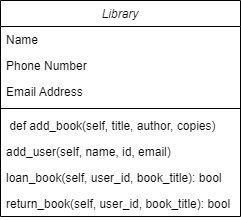

The diagram above was exported from draw.io. Its source (the exported page's mxGraphModel, read from the mxfile embedded in the PNG):
<mxGraphModel dx="1075" dy="438" grid="1" gridSize="10" guides="1" tooltips="1" connect="1" arrows="1" fold="1" page="1" pageScale="1" pageWidth="827" pageHeight="1169" math="0" shadow="0">
  <root>
    <mxCell id="WIyWlLk6GJQsqaUBKTNV-0" />
    <mxCell id="WIyWlLk6GJQsqaUBKTNV-1" parent="WIyWlLk6GJQsqaUBKTNV-0" />
    <mxCell id="zkfFHV4jXpPFQw0GAbJ--0" value="Library" style="swimlane;fontStyle=2;align=center;verticalAlign=top;childLayout=stackLayout;horizontal=1;startSize=26;horizontalStack=0;resizeParent=1;resizeLast=0;collapsible=1;marginBottom=0;rounded=0;shadow=0;strokeWidth=1;" parent="WIyWlLk6GJQsqaUBKTNV-1" vertex="1">
      <mxGeometry x="200" y="170" width="240" height="216" as="geometry">
        <mxRectangle x="230" y="140" width="160" height="26" as="alternateBounds" />
      </mxGeometry>
    </mxCell>
    <mxCell id="zkfFHV4jXpPFQw0GAbJ--1" value="Name" style="text;align=left;verticalAlign=top;spacingLeft=4;spacingRight=4;overflow=hidden;rotatable=0;points=[[0,0.5],[1,0.5]];portConstraint=eastwest;" parent="zkfFHV4jXpPFQw0GAbJ--0" vertex="1">
      <mxGeometry y="26" width="240" height="26" as="geometry" />
    </mxCell>
    <mxCell id="zkfFHV4jXpPFQw0GAbJ--2" value="Phone Number" style="text;align=left;verticalAlign=top;spacingLeft=4;spacingRight=4;overflow=hidden;rotatable=0;points=[[0,0.5],[1,0.5]];portConstraint=eastwest;rounded=0;shadow=0;html=0;" parent="zkfFHV4jXpPFQw0GAbJ--0" vertex="1">
      <mxGeometry y="52" width="240" height="26" as="geometry" />
    </mxCell>
    <mxCell id="zkfFHV4jXpPFQw0GAbJ--3" value="Email Address" style="text;align=left;verticalAlign=top;spacingLeft=4;spacingRight=4;overflow=hidden;rotatable=0;points=[[0,0.5],[1,0.5]];portConstraint=eastwest;rounded=0;shadow=0;html=0;" parent="zkfFHV4jXpPFQw0GAbJ--0" vertex="1">
      <mxGeometry y="78" width="240" height="26" as="geometry" />
    </mxCell>
    <mxCell id="zkfFHV4jXpPFQw0GAbJ--4" value="" style="line;html=1;strokeWidth=1;align=left;verticalAlign=middle;spacingTop=-1;spacingLeft=3;spacingRight=3;rotatable=0;labelPosition=right;points=[];portConstraint=eastwest;" parent="zkfFHV4jXpPFQw0GAbJ--0" vertex="1">
      <mxGeometry y="104" width="240" height="8" as="geometry" />
    </mxCell>
    <mxCell id="zkfFHV4jXpPFQw0GAbJ--5" value=" def add_book(self, title, author, copies)" style="text;align=left;verticalAlign=top;spacingLeft=4;spacingRight=4;overflow=hidden;rotatable=0;points=[[0,0.5],[1,0.5]];portConstraint=eastwest;" parent="zkfFHV4jXpPFQw0GAbJ--0" vertex="1">
      <mxGeometry y="112" width="240" height="26" as="geometry" />
    </mxCell>
    <mxCell id="d9t3MW9Oeitle5RFau_m-1" value="add_user(self, name, id, email)" style="text;align=left;verticalAlign=top;spacingLeft=4;spacingRight=4;overflow=hidden;rotatable=0;points=[[0,0.5],[1,0.5]];portConstraint=eastwest;" vertex="1" parent="zkfFHV4jXpPFQw0GAbJ--0">
      <mxGeometry y="138" width="240" height="26" as="geometry" />
    </mxCell>
    <mxCell id="d9t3MW9Oeitle5RFau_m-2" value="loan_book(self, user_id, book_title): bool" style="text;align=left;verticalAlign=top;spacingLeft=4;spacingRight=4;overflow=hidden;rotatable=0;points=[[0,0.5],[1,0.5]];portConstraint=eastwest;" vertex="1" parent="zkfFHV4jXpPFQw0GAbJ--0">
      <mxGeometry y="164" width="240" height="26" as="geometry" />
    </mxCell>
    <mxCell id="d9t3MW9Oeitle5RFau_m-3" value="return_book(self, user_id, book_title): bool" style="text;align=left;verticalAlign=top;spacingLeft=4;spacingRight=4;overflow=hidden;rotatable=0;points=[[0,0.5],[1,0.5]];portConstraint=eastwest;" vertex="1" parent="zkfFHV4jXpPFQw0GAbJ--0">
      <mxGeometry y="190" width="240" height="26" as="geometry" />
    </mxCell>
  </root>
</mxGraphModel>